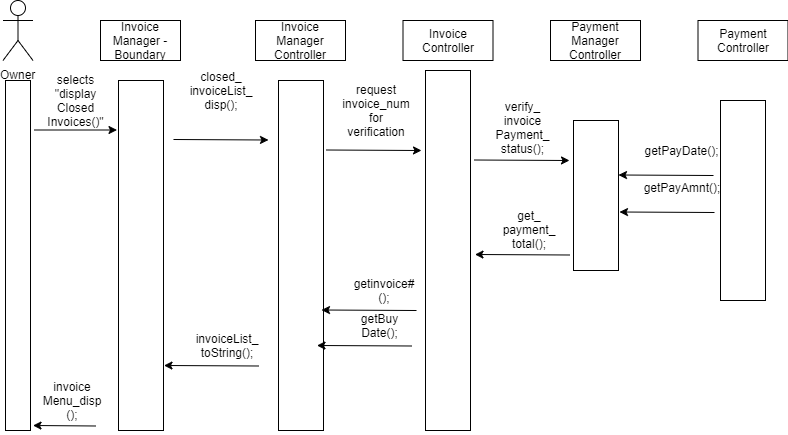

The diagram above was exported from draw.io. Its source (the exported page's mxGraphModel, read from the mxfile embedded in the PNG):
<mxGraphModel dx="768" dy="405" grid="1" gridSize="10" guides="1" tooltips="1" connect="1" arrows="1" fold="1" page="1" pageScale="1" pageWidth="850" pageHeight="1100" math="0" shadow="0">
  <root>
    <mxCell id="0" />
    <mxCell id="1" parent="0" />
    <mxCell id="lyzOT3NYY4EelGHXuprh-1" value="Owner" style="shape=umlActor;verticalLabelPosition=bottom;labelBackgroundColor=#ffffff;verticalAlign=top;html=1;outlineConnect=0;" parent="1" vertex="1">
      <mxGeometry x="27.5" y="10" width="30" height="60" as="geometry" />
    </mxCell>
    <mxCell id="lyzOT3NYY4EelGHXuprh-3" value="Invoice Manager - Boundary" style="rounded=0;whiteSpace=wrap;html=1;" parent="1" vertex="1">
      <mxGeometry x="125" y="30" width="80" height="40" as="geometry" />
    </mxCell>
    <mxCell id="lyzOT3NYY4EelGHXuprh-10" value="" style="endArrow=none;dashed=1;html=1;" parent="1" source="lyzOT3NYY4EelGHXuprh-21" edge="1">
      <mxGeometry width="50" height="50" relative="1" as="geometry">
        <mxPoint x="44.5" y="460" as="sourcePoint" />
        <mxPoint x="44.5" y="90" as="targetPoint" />
      </mxGeometry>
    </mxCell>
    <mxCell id="lyzOT3NYY4EelGHXuprh-21" value="" style="rounded=0;whiteSpace=wrap;html=1;" parent="1" vertex="1">
      <mxGeometry x="30" y="90" width="25" height="350" as="geometry" />
    </mxCell>
    <mxCell id="lyzOT3NYY4EelGHXuprh-27" value="" style="rounded=0;whiteSpace=wrap;html=1;" parent="1" vertex="1">
      <mxGeometry x="143" y="90" width="45" height="350" as="geometry" />
    </mxCell>
    <mxCell id="2L0ndJAzQF1lnuj0nKCO-2" value="Invoice Manager Controller" style="rounded=0;whiteSpace=wrap;html=1;" parent="1" vertex="1">
      <mxGeometry x="280" y="30" width="90" height="40" as="geometry" />
    </mxCell>
    <mxCell id="2L0ndJAzQF1lnuj0nKCO-22" value="Invoice Controller" style="rounded=0;whiteSpace=wrap;html=1;" parent="1" vertex="1">
      <mxGeometry x="427.5" y="30" width="90" height="40" as="geometry" />
    </mxCell>
    <mxCell id="2L0ndJAzQF1lnuj0nKCO-101" value="" style="endArrow=classic;html=1;" parent="1" edge="1">
      <mxGeometry width="50" height="50" relative="1" as="geometry">
        <mxPoint x="58.98275862068965" y="139.5" as="sourcePoint" />
        <mxPoint x="141.5" y="139.5" as="targetPoint" />
      </mxGeometry>
    </mxCell>
    <mxCell id="2L0ndJAzQF1lnuj0nKCO-102" value="selects &quot;display&lt;br&gt;Closed Invoices()&quot;" style="text;html=1;strokeColor=none;fillColor=none;align=center;verticalAlign=middle;whiteSpace=wrap;rounded=0;" parent="1" vertex="1">
      <mxGeometry x="71" y="80" width="58" height="60" as="geometry" />
    </mxCell>
    <mxCell id="2JpOnsefHWFq15yPvEk3-96" value="" style="endArrow=classic;html=1;" parent="1" edge="1">
      <mxGeometry width="50" height="50" relative="1" as="geometry">
        <mxPoint x="197.98275862068965" y="149" as="sourcePoint" />
        <mxPoint x="293" y="149.5" as="targetPoint" />
      </mxGeometry>
    </mxCell>
    <mxCell id="2JpOnsefHWFq15yPvEk3-97" value="" style="rounded=0;whiteSpace=wrap;html=1;" parent="1" vertex="1">
      <mxGeometry x="303" y="90" width="45" height="350" as="geometry" />
    </mxCell>
    <mxCell id="2JpOnsefHWFq15yPvEk3-98" value="" style="rounded=0;whiteSpace=wrap;html=1;" parent="1" vertex="1">
      <mxGeometry x="450" y="80" width="45" height="360" as="geometry" />
    </mxCell>
    <mxCell id="2JpOnsefHWFq15yPvEk3-100" value="closed_&lt;br&gt;invoiceList_&lt;br&gt;disp();" style="text;html=1;strokeColor=none;fillColor=none;align=center;verticalAlign=middle;whiteSpace=wrap;rounded=0;" parent="1" vertex="1">
      <mxGeometry x="216" y="70" width="58" height="60" as="geometry" />
    </mxCell>
    <mxCell id="2JpOnsefHWFq15yPvEk3-112" value="" style="endArrow=classic;html=1;" parent="1" edge="1">
      <mxGeometry width="50" height="50" relative="1" as="geometry">
        <mxPoint x="120.5" y="435.5" as="sourcePoint" />
        <mxPoint x="57.5" y="435" as="targetPoint" />
      </mxGeometry>
    </mxCell>
    <mxCell id="2JpOnsefHWFq15yPvEk3-113" value="invoice&lt;br&gt;Menu_disp&lt;br&gt;();" style="text;html=1;strokeColor=none;fillColor=none;align=center;verticalAlign=middle;whiteSpace=wrap;rounded=0;" parent="1" vertex="1">
      <mxGeometry x="67" y="390" width="58" height="40" as="geometry" />
    </mxCell>
    <mxCell id="2JpOnsefHWFq15yPvEk3-114" value="Payment Manager Controller" style="rounded=0;whiteSpace=wrap;html=1;" parent="1" vertex="1">
      <mxGeometry x="575" y="30" width="90" height="40" as="geometry" />
    </mxCell>
    <mxCell id="2JpOnsefHWFq15yPvEk3-115" value="Payment Controller" style="rounded=0;whiteSpace=wrap;html=1;" parent="1" vertex="1">
      <mxGeometry x="722.5" y="30" width="90" height="40" as="geometry" />
    </mxCell>
    <mxCell id="2JpOnsefHWFq15yPvEk3-116" value="" style="rounded=0;whiteSpace=wrap;html=1;" parent="1" vertex="1">
      <mxGeometry x="598" y="130" width="45" height="150" as="geometry" />
    </mxCell>
    <mxCell id="2JpOnsefHWFq15yPvEk3-117" value="" style="rounded=0;whiteSpace=wrap;html=1;" parent="1" vertex="1">
      <mxGeometry x="745" y="110" width="45" height="200" as="geometry" />
    </mxCell>
    <mxCell id="2JpOnsefHWFq15yPvEk3-118" value="" style="endArrow=classic;html=1;" parent="1" edge="1">
      <mxGeometry width="50" height="50" relative="1" as="geometry">
        <mxPoint x="498.98275862068976" y="169.5" as="sourcePoint" />
        <mxPoint x="594" y="170" as="targetPoint" />
      </mxGeometry>
    </mxCell>
    <mxCell id="2JpOnsefHWFq15yPvEk3-119" value="verify_&lt;br&gt;invoice&lt;br&gt;Payment_&lt;br&gt;status();" style="text;html=1;strokeColor=none;fillColor=none;align=center;verticalAlign=middle;whiteSpace=wrap;rounded=0;" parent="1" vertex="1">
      <mxGeometry x="518" y="120" width="58" height="35" as="geometry" />
    </mxCell>
    <mxCell id="2JpOnsefHWFq15yPvEk3-120" value="" style="endArrow=classic;html=1;" parent="1" edge="1">
      <mxGeometry width="50" height="50" relative="1" as="geometry">
        <mxPoint x="737.9999999999998" y="185" as="sourcePoint" />
        <mxPoint x="642.9827586206898" y="184.5" as="targetPoint" />
      </mxGeometry>
    </mxCell>
    <mxCell id="2JpOnsefHWFq15yPvEk3-121" value="getPayDate();" style="text;html=1;strokeColor=none;fillColor=none;align=center;verticalAlign=middle;whiteSpace=wrap;rounded=0;" parent="1" vertex="1">
      <mxGeometry x="670.5" y="150" width="70" height="20" as="geometry" />
    </mxCell>
    <mxCell id="2JpOnsefHWFq15yPvEk3-124" value="" style="endArrow=classic;html=1;" parent="1" edge="1">
      <mxGeometry width="50" height="50" relative="1" as="geometry">
        <mxPoint x="350.98275862068976" y="159.5" as="sourcePoint" />
        <mxPoint x="446" y="160" as="targetPoint" />
      </mxGeometry>
    </mxCell>
    <mxCell id="2JpOnsefHWFq15yPvEk3-125" value="request invoice_num for verification" style="text;html=1;strokeColor=none;fillColor=none;align=center;verticalAlign=middle;whiteSpace=wrap;rounded=0;" parent="1" vertex="1">
      <mxGeometry x="372" y="90" width="58" height="60" as="geometry" />
    </mxCell>
    <mxCell id="2JpOnsefHWFq15yPvEk3-126" value="" style="endArrow=classic;html=1;" parent="1" edge="1">
      <mxGeometry width="50" height="50" relative="1" as="geometry">
        <mxPoint x="738.9999999999998" y="222" as="sourcePoint" />
        <mxPoint x="643.9827586206898" y="221.5" as="targetPoint" />
      </mxGeometry>
    </mxCell>
    <mxCell id="2JpOnsefHWFq15yPvEk3-127" value="getPayAmnt();" style="text;html=1;strokeColor=none;fillColor=none;align=center;verticalAlign=middle;whiteSpace=wrap;rounded=0;" parent="1" vertex="1">
      <mxGeometry x="671.5" y="187" width="70" height="20" as="geometry" />
    </mxCell>
    <mxCell id="2JpOnsefHWFq15yPvEk3-128" value="" style="endArrow=classic;html=1;" parent="1" edge="1">
      <mxGeometry width="50" height="50" relative="1" as="geometry">
        <mxPoint x="440.9999999999998" y="320" as="sourcePoint" />
        <mxPoint x="345.98275862068976" y="319.5" as="targetPoint" />
      </mxGeometry>
    </mxCell>
    <mxCell id="2JpOnsefHWFq15yPvEk3-129" value="getinvoice#();" style="text;html=1;strokeColor=none;fillColor=none;align=center;verticalAlign=middle;whiteSpace=wrap;rounded=0;" parent="1" vertex="1">
      <mxGeometry x="373.5" y="290" width="70" height="20" as="geometry" />
    </mxCell>
    <mxCell id="2JpOnsefHWFq15yPvEk3-130" value="" style="endArrow=classic;html=1;" parent="1" edge="1">
      <mxGeometry width="50" height="50" relative="1" as="geometry">
        <mxPoint x="436.4999999999998" y="355.5" as="sourcePoint" />
        <mxPoint x="341.48275862068976" y="355" as="targetPoint" />
      </mxGeometry>
    </mxCell>
    <mxCell id="2JpOnsefHWFq15yPvEk3-131" value="getBuy&lt;br&gt;Date();" style="text;html=1;strokeColor=none;fillColor=none;align=center;verticalAlign=middle;whiteSpace=wrap;rounded=0;" parent="1" vertex="1">
      <mxGeometry x="369" y="325.5" width="70" height="20" as="geometry" />
    </mxCell>
    <mxCell id="BY4bW2YiUgNCBZxKDMtJ-1" value="" style="endArrow=classic;html=1;" edge="1" parent="1">
      <mxGeometry width="50" height="50" relative="1" as="geometry">
        <mxPoint x="283.4999999999998" y="375.5" as="sourcePoint" />
        <mxPoint x="188.48275862068976" y="375" as="targetPoint" />
      </mxGeometry>
    </mxCell>
    <mxCell id="BY4bW2YiUgNCBZxKDMtJ-2" value="invoiceList_&lt;br&gt;toString();" style="text;html=1;strokeColor=none;fillColor=none;align=center;verticalAlign=middle;whiteSpace=wrap;rounded=0;" vertex="1" parent="1">
      <mxGeometry x="216" y="345.5" width="70" height="20" as="geometry" />
    </mxCell>
    <mxCell id="BY4bW2YiUgNCBZxKDMtJ-6" value="" style="endArrow=classic;html=1;" edge="1" parent="1">
      <mxGeometry width="50" height="50" relative="1" as="geometry">
        <mxPoint x="594.4999999999998" y="264.5" as="sourcePoint" />
        <mxPoint x="499.48275862068976" y="264" as="targetPoint" />
      </mxGeometry>
    </mxCell>
    <mxCell id="BY4bW2YiUgNCBZxKDMtJ-7" value="get_&lt;br&gt;payment_&lt;br&gt;total();" style="text;html=1;strokeColor=none;fillColor=none;align=center;verticalAlign=middle;whiteSpace=wrap;rounded=0;" vertex="1" parent="1">
      <mxGeometry x="518" y="229" width="70" height="20" as="geometry" />
    </mxCell>
  </root>
</mxGraphModel>